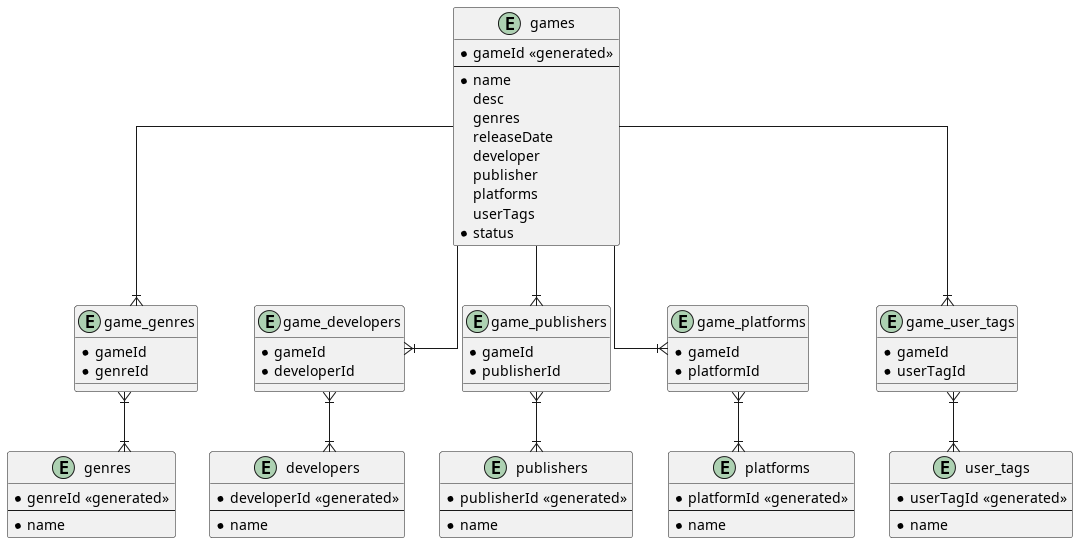

The diagram above was rendered by PlantUML. Its source (embedded in the PNG):
@startuml
skinparam linetype ortho

entity games {
    * gameId <<generated>>
    --
    * name
    desc
    genres
    releaseDate
    developer
    publisher
    platforms
    userTags
    *status
}


entity game_genres {
    * gameId
    * genreId
}

entity genres {
    * genreId <<generated>>
    --
    * name
}

entity game_developers {
    * gameId
    * developerId
}

entity developers {
    * developerId <<generated>>
    --
    * name
}

entity game_publishers {
    * gameId
    * publisherId
}

entity publishers {
    * publisherId <<generated>>
    --
    * name
}

entity game_platforms{
    * gameId
    * platformId
}

entity platforms {
    * platformId <<generated>>
    --
    * name
}

entity game_user_tags {
    * gameId
    * userTagId
}

entity user_tags {
    * userTagId <<generated>>
    --
    * name
}

games --|{ game_genres
game_genres }|--|{ genres


games --|{ game_developers
game_developers }|--|{ developers


games --|{ game_publishers
game_publishers }|--|{ publishers

games --|{ game_platforms
game_platforms }|--|{ platforms


games --|{ game_user_tags
game_user_tags }|--|{ user_tags

@enduml